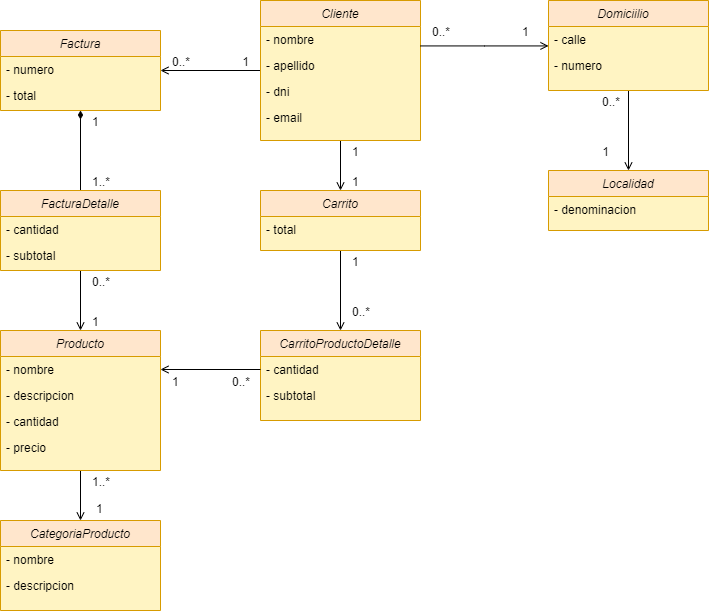

The diagram above was exported from draw.io. Its source (the exported page's mxGraphModel, read from the mxfile embedded in the PNG):
<mxGraphModel dx="745" dy="406" grid="1" gridSize="10" guides="1" tooltips="1" connect="1" arrows="1" fold="1" page="1" pageScale="1" pageWidth="827" pageHeight="1169" math="0" shadow="0">
  <root>
    <mxCell id="WIyWlLk6GJQsqaUBKTNV-0" />
    <mxCell id="WIyWlLk6GJQsqaUBKTNV-1" parent="WIyWlLk6GJQsqaUBKTNV-0" />
    <mxCell id="RFTS29M7gqorrc06-oxX-13" value="" style="edgeStyle=orthogonalEdgeStyle;rounded=0;orthogonalLoop=1;jettySize=auto;html=1;endArrow=open;endFill=0;" edge="1" parent="WIyWlLk6GJQsqaUBKTNV-1" source="zkfFHV4jXpPFQw0GAbJ--0" target="RFTS29M7gqorrc06-oxX-8">
      <mxGeometry relative="1" as="geometry" />
    </mxCell>
    <mxCell id="RFTS29M7gqorrc06-oxX-27" value="" style="edgeStyle=orthogonalEdgeStyle;rounded=0;orthogonalLoop=1;jettySize=auto;html=1;endArrow=open;endFill=0;" edge="1" parent="WIyWlLk6GJQsqaUBKTNV-1" source="zkfFHV4jXpPFQw0GAbJ--0" target="RFTS29M7gqorrc06-oxX-22">
      <mxGeometry relative="1" as="geometry" />
    </mxCell>
    <mxCell id="zkfFHV4jXpPFQw0GAbJ--0" value="Cliente" style="swimlane;fontStyle=2;align=center;verticalAlign=top;childLayout=stackLayout;horizontal=1;startSize=26;horizontalStack=0;resizeParent=1;resizeLast=0;collapsible=1;marginBottom=0;rounded=0;shadow=0;strokeWidth=1;fillColor=#ffe6cc;strokeColor=#d79b00;fillStyle=auto;swimlaneFillColor=#FFF4C3;" parent="WIyWlLk6GJQsqaUBKTNV-1" vertex="1">
      <mxGeometry x="280" y="120" width="160" height="140" as="geometry">
        <mxRectangle x="230" y="140" width="160" height="26" as="alternateBounds" />
      </mxGeometry>
    </mxCell>
    <mxCell id="zkfFHV4jXpPFQw0GAbJ--1" value="- nombre" style="text;align=left;verticalAlign=top;spacingLeft=4;spacingRight=4;overflow=hidden;rotatable=0;points=[[0,0.5],[1,0.5]];portConstraint=eastwest;" parent="zkfFHV4jXpPFQw0GAbJ--0" vertex="1">
      <mxGeometry y="26" width="160" height="26" as="geometry" />
    </mxCell>
    <mxCell id="zkfFHV4jXpPFQw0GAbJ--2" value="- apellido" style="text;align=left;verticalAlign=top;spacingLeft=4;spacingRight=4;overflow=hidden;rotatable=0;points=[[0,0.5],[1,0.5]];portConstraint=eastwest;rounded=0;shadow=0;html=0;" parent="zkfFHV4jXpPFQw0GAbJ--0" vertex="1">
      <mxGeometry y="52" width="160" height="26" as="geometry" />
    </mxCell>
    <mxCell id="RFTS29M7gqorrc06-oxX-1" value="- dni" style="text;align=left;verticalAlign=top;spacingLeft=4;spacingRight=4;overflow=hidden;rotatable=0;points=[[0,0.5],[1,0.5]];portConstraint=eastwest;rounded=0;shadow=0;html=0;" vertex="1" parent="zkfFHV4jXpPFQw0GAbJ--0">
      <mxGeometry y="78" width="160" height="26" as="geometry" />
    </mxCell>
    <mxCell id="zkfFHV4jXpPFQw0GAbJ--3" value="- email" style="text;align=left;verticalAlign=top;spacingLeft=4;spacingRight=4;overflow=hidden;rotatable=0;points=[[0,0.5],[1,0.5]];portConstraint=eastwest;rounded=0;shadow=0;html=0;" parent="zkfFHV4jXpPFQw0GAbJ--0" vertex="1">
      <mxGeometry y="104" width="160" height="26" as="geometry" />
    </mxCell>
    <mxCell id="RFTS29M7gqorrc06-oxX-5" value="" style="edgeStyle=orthogonalEdgeStyle;orthogonalLoop=1;jettySize=auto;html=1;rounded=0;endArrow=open;endFill=0;" edge="1" parent="WIyWlLk6GJQsqaUBKTNV-1" source="zkfFHV4jXpPFQw0GAbJ--17" target="RFTS29M7gqorrc06-oxX-2">
      <mxGeometry relative="1" as="geometry" />
    </mxCell>
    <mxCell id="zkfFHV4jXpPFQw0GAbJ--17" value="Domiciilio   " style="swimlane;fontStyle=2;align=center;verticalAlign=top;childLayout=stackLayout;horizontal=1;startSize=26;horizontalStack=0;resizeParent=1;resizeLast=0;collapsible=1;marginBottom=0;rounded=0;shadow=0;strokeWidth=1;fillColor=#ffe6cc;strokeColor=#d79b00;fillStyle=auto;swimlaneFillColor=#FFF4C3;" parent="WIyWlLk6GJQsqaUBKTNV-1" vertex="1">
      <mxGeometry x="568" y="120" width="160" height="90" as="geometry">
        <mxRectangle x="550" y="140" width="160" height="26" as="alternateBounds" />
      </mxGeometry>
    </mxCell>
    <mxCell id="zkfFHV4jXpPFQw0GAbJ--18" value="- calle" style="text;align=left;verticalAlign=top;spacingLeft=4;spacingRight=4;overflow=hidden;rotatable=0;points=[[0,0.5],[1,0.5]];portConstraint=eastwest;" parent="zkfFHV4jXpPFQw0GAbJ--17" vertex="1">
      <mxGeometry y="26" width="160" height="26" as="geometry" />
    </mxCell>
    <mxCell id="zkfFHV4jXpPFQw0GAbJ--19" value="- numero" style="text;align=left;verticalAlign=top;spacingLeft=4;spacingRight=4;overflow=hidden;rotatable=0;points=[[0,0.5],[1,0.5]];portConstraint=eastwest;rounded=0;shadow=0;html=0;" parent="zkfFHV4jXpPFQw0GAbJ--17" vertex="1">
      <mxGeometry y="52" width="160" height="26" as="geometry" />
    </mxCell>
    <mxCell id="zkfFHV4jXpPFQw0GAbJ--26" value="" style="endArrow=open;shadow=0;strokeWidth=1;rounded=0;endFill=1;edgeStyle=elbowEdgeStyle;elbow=vertical;" parent="WIyWlLk6GJQsqaUBKTNV-1" source="zkfFHV4jXpPFQw0GAbJ--0" target="zkfFHV4jXpPFQw0GAbJ--17" edge="1">
      <mxGeometry x="0.5" y="41" relative="1" as="geometry">
        <mxPoint x="440" y="192" as="sourcePoint" />
        <mxPoint x="600" y="192" as="targetPoint" />
        <mxPoint x="-40" y="32" as="offset" />
      </mxGeometry>
    </mxCell>
    <mxCell id="zkfFHV4jXpPFQw0GAbJ--27" value="0..*" style="resizable=0;align=left;verticalAlign=bottom;labelBackgroundColor=none;fontSize=12;" parent="zkfFHV4jXpPFQw0GAbJ--26" connectable="0" vertex="1">
      <mxGeometry x="-1" relative="1" as="geometry">
        <mxPoint x="10" y="-5" as="offset" />
      </mxGeometry>
    </mxCell>
    <mxCell id="zkfFHV4jXpPFQw0GAbJ--28" value="1" style="resizable=0;align=right;verticalAlign=bottom;labelBackgroundColor=none;fontSize=12;" parent="zkfFHV4jXpPFQw0GAbJ--26" connectable="0" vertex="1">
      <mxGeometry x="1" relative="1" as="geometry">
        <mxPoint x="-18" y="-5" as="offset" />
      </mxGeometry>
    </mxCell>
    <mxCell id="RFTS29M7gqorrc06-oxX-2" value="Localidad" style="swimlane;fontStyle=2;align=center;verticalAlign=top;childLayout=stackLayout;horizontal=1;startSize=26;horizontalStack=0;resizeParent=1;resizeLast=0;collapsible=1;marginBottom=0;rounded=0;shadow=0;strokeWidth=1;fillColor=#ffe6cc;strokeColor=#d79b00;fillStyle=auto;swimlaneFillColor=#FFF4C3;" vertex="1" parent="WIyWlLk6GJQsqaUBKTNV-1">
      <mxGeometry x="568" y="290" width="160" height="60" as="geometry">
        <mxRectangle x="550" y="140" width="160" height="26" as="alternateBounds" />
      </mxGeometry>
    </mxCell>
    <mxCell id="RFTS29M7gqorrc06-oxX-3" value="- denominacion" style="text;align=left;verticalAlign=top;spacingLeft=4;spacingRight=4;overflow=hidden;rotatable=0;points=[[0,0.5],[1,0.5]];portConstraint=eastwest;" vertex="1" parent="RFTS29M7gqorrc06-oxX-2">
      <mxGeometry y="26" width="160" height="26" as="geometry" />
    </mxCell>
    <mxCell id="RFTS29M7gqorrc06-oxX-6" value="0..*" style="resizable=0;align=left;verticalAlign=bottom;labelBackgroundColor=none;fontSize=12;direction=south;" connectable="0" vertex="1" parent="WIyWlLk6GJQsqaUBKTNV-1">
      <mxGeometry x="620" y="230.00030303030306" as="geometry" />
    </mxCell>
    <mxCell id="RFTS29M7gqorrc06-oxX-7" value="1" style="resizable=0;align=right;verticalAlign=bottom;labelBackgroundColor=none;fontSize=12;" connectable="0" vertex="1" parent="WIyWlLk6GJQsqaUBKTNV-1">
      <mxGeometry x="629.9966666666667" y="279.99666666666667" as="geometry" />
    </mxCell>
    <mxCell id="RFTS29M7gqorrc06-oxX-19" value="" style="edgeStyle=orthogonalEdgeStyle;rounded=0;orthogonalLoop=1;jettySize=auto;html=1;endArrow=diamondThin;endFill=1;entryX=0.5;entryY=1;entryDx=0;entryDy=0;" edge="1" parent="WIyWlLk6GJQsqaUBKTNV-1" source="RFTS29M7gqorrc06-oxX-16" target="RFTS29M7gqorrc06-oxX-8">
      <mxGeometry relative="1" as="geometry" />
    </mxCell>
    <mxCell id="RFTS29M7gqorrc06-oxX-8" value="Factura" style="swimlane;fontStyle=2;align=center;verticalAlign=top;childLayout=stackLayout;horizontal=1;startSize=26;horizontalStack=0;resizeParent=1;resizeLast=0;collapsible=1;marginBottom=0;rounded=0;shadow=0;strokeWidth=1;fillColor=#ffe6cc;strokeColor=#d79b00;fillStyle=auto;swimlaneFillColor=#FFF4C3;" vertex="1" parent="WIyWlLk6GJQsqaUBKTNV-1">
      <mxGeometry x="20" y="150" width="160" height="80" as="geometry">
        <mxRectangle x="230" y="140" width="160" height="26" as="alternateBounds" />
      </mxGeometry>
    </mxCell>
    <mxCell id="RFTS29M7gqorrc06-oxX-9" value="- numero" style="text;align=left;verticalAlign=top;spacingLeft=4;spacingRight=4;overflow=hidden;rotatable=0;points=[[0,0.5],[1,0.5]];portConstraint=eastwest;" vertex="1" parent="RFTS29M7gqorrc06-oxX-8">
      <mxGeometry y="26" width="160" height="26" as="geometry" />
    </mxCell>
    <mxCell id="RFTS29M7gqorrc06-oxX-10" value="- total" style="text;align=left;verticalAlign=top;spacingLeft=4;spacingRight=4;overflow=hidden;rotatable=0;points=[[0,0.5],[1,0.5]];portConstraint=eastwest;rounded=0;shadow=0;html=0;" vertex="1" parent="RFTS29M7gqorrc06-oxX-8">
      <mxGeometry y="52" width="160" height="26" as="geometry" />
    </mxCell>
    <mxCell id="RFTS29M7gqorrc06-oxX-14" value="0..*" style="resizable=0;align=left;verticalAlign=bottom;labelBackgroundColor=none;fontSize=12;" connectable="0" vertex="1" parent="WIyWlLk6GJQsqaUBKTNV-1">
      <mxGeometry x="190" y="190.0007407407407" as="geometry" />
    </mxCell>
    <mxCell id="RFTS29M7gqorrc06-oxX-15" value="1" style="resizable=0;align=right;verticalAlign=bottom;labelBackgroundColor=none;fontSize=12;" connectable="0" vertex="1" parent="WIyWlLk6GJQsqaUBKTNV-1">
      <mxGeometry x="269.9981481481483" y="190.0007407407407" as="geometry" />
    </mxCell>
    <mxCell id="RFTS29M7gqorrc06-oxX-39" value="" style="edgeStyle=orthogonalEdgeStyle;rounded=0;orthogonalLoop=1;jettySize=auto;html=1;endArrow=open;endFill=0;" edge="1" parent="WIyWlLk6GJQsqaUBKTNV-1" source="RFTS29M7gqorrc06-oxX-16" target="RFTS29M7gqorrc06-oxX-36">
      <mxGeometry relative="1" as="geometry" />
    </mxCell>
    <mxCell id="RFTS29M7gqorrc06-oxX-16" value="FacturaDetalle" style="swimlane;fontStyle=2;align=center;verticalAlign=top;childLayout=stackLayout;horizontal=1;startSize=26;horizontalStack=0;resizeParent=1;resizeLast=0;collapsible=1;marginBottom=0;rounded=0;shadow=0;strokeWidth=1;fillColor=#ffe6cc;strokeColor=#d79b00;fillStyle=auto;swimlaneFillColor=#FFF4C3;" vertex="1" parent="WIyWlLk6GJQsqaUBKTNV-1">
      <mxGeometry x="20" y="310" width="160" height="80" as="geometry">
        <mxRectangle x="230" y="140" width="160" height="26" as="alternateBounds" />
      </mxGeometry>
    </mxCell>
    <mxCell id="RFTS29M7gqorrc06-oxX-17" value="- cantidad" style="text;align=left;verticalAlign=top;spacingLeft=4;spacingRight=4;overflow=hidden;rotatable=0;points=[[0,0.5],[1,0.5]];portConstraint=eastwest;" vertex="1" parent="RFTS29M7gqorrc06-oxX-16">
      <mxGeometry y="26" width="160" height="26" as="geometry" />
    </mxCell>
    <mxCell id="RFTS29M7gqorrc06-oxX-18" value="- subtotal" style="text;align=left;verticalAlign=top;spacingLeft=4;spacingRight=4;overflow=hidden;rotatable=0;points=[[0,0.5],[1,0.5]];portConstraint=eastwest;rounded=0;shadow=0;html=0;" vertex="1" parent="RFTS29M7gqorrc06-oxX-16">
      <mxGeometry y="52" width="160" height="26" as="geometry" />
    </mxCell>
    <mxCell id="RFTS29M7gqorrc06-oxX-20" value="1..*" style="resizable=0;align=left;verticalAlign=bottom;labelBackgroundColor=none;fontSize=12;" connectable="0" vertex="1" parent="WIyWlLk6GJQsqaUBKTNV-1">
      <mxGeometry x="110" y="310.0007407407407" as="geometry" />
    </mxCell>
    <mxCell id="RFTS29M7gqorrc06-oxX-21" value="1" style="resizable=0;align=left;verticalAlign=bottom;labelBackgroundColor=none;fontSize=12;" connectable="0" vertex="1" parent="WIyWlLk6GJQsqaUBKTNV-1">
      <mxGeometry x="110" y="250.0007407407407" as="geometry" />
    </mxCell>
    <mxCell id="RFTS29M7gqorrc06-oxX-32" value="" style="edgeStyle=orthogonalEdgeStyle;rounded=0;orthogonalLoop=1;jettySize=auto;html=1;endArrow=open;endFill=0;" edge="1" parent="WIyWlLk6GJQsqaUBKTNV-1" source="RFTS29M7gqorrc06-oxX-22" target="RFTS29M7gqorrc06-oxX-30">
      <mxGeometry relative="1" as="geometry" />
    </mxCell>
    <mxCell id="RFTS29M7gqorrc06-oxX-22" value="Carrito" style="swimlane;fontStyle=2;align=center;verticalAlign=top;childLayout=stackLayout;horizontal=1;startSize=26;horizontalStack=0;resizeParent=1;resizeLast=0;collapsible=1;marginBottom=0;rounded=0;shadow=0;strokeWidth=1;fillColor=#ffe6cc;strokeColor=#d79b00;fillStyle=auto;swimlaneFillColor=#FFF4C3;" vertex="1" parent="WIyWlLk6GJQsqaUBKTNV-1">
      <mxGeometry x="280" y="310" width="160" height="60" as="geometry">
        <mxRectangle x="230" y="140" width="160" height="26" as="alternateBounds" />
      </mxGeometry>
    </mxCell>
    <mxCell id="RFTS29M7gqorrc06-oxX-23" value="- total" style="text;align=left;verticalAlign=top;spacingLeft=4;spacingRight=4;overflow=hidden;rotatable=0;points=[[0,0.5],[1,0.5]];portConstraint=eastwest;" vertex="1" parent="RFTS29M7gqorrc06-oxX-22">
      <mxGeometry y="26" width="160" height="26" as="geometry" />
    </mxCell>
    <mxCell id="RFTS29M7gqorrc06-oxX-28" value="1" style="resizable=0;align=left;verticalAlign=bottom;labelBackgroundColor=none;fontSize=12;" connectable="0" vertex="1" parent="WIyWlLk6GJQsqaUBKTNV-1">
      <mxGeometry x="370" y="310.0007407407407" as="geometry" />
    </mxCell>
    <mxCell id="RFTS29M7gqorrc06-oxX-29" value="1" style="resizable=0;align=left;verticalAlign=bottom;labelBackgroundColor=none;fontSize=12;" connectable="0" vertex="1" parent="WIyWlLk6GJQsqaUBKTNV-1">
      <mxGeometry x="370" y="280.0007407407407" as="geometry" />
    </mxCell>
    <mxCell id="RFTS29M7gqorrc06-oxX-30" value="CarritoProductoDetalle" style="swimlane;fontStyle=2;align=center;verticalAlign=top;childLayout=stackLayout;horizontal=1;startSize=26;horizontalStack=0;resizeParent=1;resizeLast=0;collapsible=1;marginBottom=0;rounded=0;shadow=0;strokeWidth=1;fillColor=#ffe6cc;strokeColor=#d79b00;fillStyle=auto;swimlaneFillColor=#FFF4C3;" vertex="1" parent="WIyWlLk6GJQsqaUBKTNV-1">
      <mxGeometry x="280" y="450" width="160" height="90" as="geometry">
        <mxRectangle x="230" y="140" width="160" height="26" as="alternateBounds" />
      </mxGeometry>
    </mxCell>
    <mxCell id="RFTS29M7gqorrc06-oxX-31" value="- cantidad" style="text;align=left;verticalAlign=top;spacingLeft=4;spacingRight=4;overflow=hidden;rotatable=0;points=[[0,0.5],[1,0.5]];portConstraint=eastwest;" vertex="1" parent="RFTS29M7gqorrc06-oxX-30">
      <mxGeometry y="26" width="160" height="26" as="geometry" />
    </mxCell>
    <mxCell id="RFTS29M7gqorrc06-oxX-33" value="- subtotal" style="text;align=left;verticalAlign=top;spacingLeft=4;spacingRight=4;overflow=hidden;rotatable=0;points=[[0,0.5],[1,0.5]];portConstraint=eastwest;" vertex="1" parent="RFTS29M7gqorrc06-oxX-30">
      <mxGeometry y="52" width="160" height="26" as="geometry" />
    </mxCell>
    <mxCell id="RFTS29M7gqorrc06-oxX-34" value="1" style="resizable=0;align=left;verticalAlign=bottom;labelBackgroundColor=none;fontSize=12;" connectable="0" vertex="1" parent="WIyWlLk6GJQsqaUBKTNV-1">
      <mxGeometry x="370" y="390.0007407407407" as="geometry" />
    </mxCell>
    <mxCell id="RFTS29M7gqorrc06-oxX-35" value="0..*" style="resizable=0;align=left;verticalAlign=bottom;labelBackgroundColor=none;fontSize=12;" connectable="0" vertex="1" parent="WIyWlLk6GJQsqaUBKTNV-1">
      <mxGeometry x="370" y="440.0003030303031" as="geometry" />
    </mxCell>
    <mxCell id="RFTS29M7gqorrc06-oxX-52" value="" style="edgeStyle=orthogonalEdgeStyle;rounded=0;orthogonalLoop=1;jettySize=auto;html=1;endArrow=open;endFill=0;" edge="1" parent="WIyWlLk6GJQsqaUBKTNV-1" source="RFTS29M7gqorrc06-oxX-36" target="RFTS29M7gqorrc06-oxX-47">
      <mxGeometry relative="1" as="geometry" />
    </mxCell>
    <mxCell id="RFTS29M7gqorrc06-oxX-36" value="Producto" style="swimlane;fontStyle=2;align=center;verticalAlign=top;childLayout=stackLayout;horizontal=1;startSize=26;horizontalStack=0;resizeParent=1;resizeLast=0;collapsible=1;marginBottom=0;rounded=0;shadow=0;strokeWidth=1;fillColor=#ffe6cc;strokeColor=#d79b00;fillStyle=auto;swimlaneFillColor=#FFF4C3;" vertex="1" parent="WIyWlLk6GJQsqaUBKTNV-1">
      <mxGeometry x="20" y="450" width="160" height="140" as="geometry">
        <mxRectangle x="230" y="140" width="160" height="26" as="alternateBounds" />
      </mxGeometry>
    </mxCell>
    <mxCell id="RFTS29M7gqorrc06-oxX-37" value="- nombre" style="text;align=left;verticalAlign=top;spacingLeft=4;spacingRight=4;overflow=hidden;rotatable=0;points=[[0,0.5],[1,0.5]];portConstraint=eastwest;" vertex="1" parent="RFTS29M7gqorrc06-oxX-36">
      <mxGeometry y="26" width="160" height="26" as="geometry" />
    </mxCell>
    <mxCell id="RFTS29M7gqorrc06-oxX-38" value="- descripcion" style="text;align=left;verticalAlign=top;spacingLeft=4;spacingRight=4;overflow=hidden;rotatable=0;points=[[0,0.5],[1,0.5]];portConstraint=eastwest;rounded=0;shadow=0;html=0;" vertex="1" parent="RFTS29M7gqorrc06-oxX-36">
      <mxGeometry y="52" width="160" height="26" as="geometry" />
    </mxCell>
    <mxCell id="RFTS29M7gqorrc06-oxX-41" value="- cantidad" style="text;align=left;verticalAlign=top;spacingLeft=4;spacingRight=4;overflow=hidden;rotatable=0;points=[[0,0.5],[1,0.5]];portConstraint=eastwest;rounded=0;shadow=0;html=0;" vertex="1" parent="RFTS29M7gqorrc06-oxX-36">
      <mxGeometry y="78" width="160" height="26" as="geometry" />
    </mxCell>
    <mxCell id="RFTS29M7gqorrc06-oxX-42" value="- precio" style="text;align=left;verticalAlign=top;spacingLeft=4;spacingRight=4;overflow=hidden;rotatable=0;points=[[0,0.5],[1,0.5]];portConstraint=eastwest;rounded=0;shadow=0;html=0;" vertex="1" parent="RFTS29M7gqorrc06-oxX-36">
      <mxGeometry y="104" width="160" height="26" as="geometry" />
    </mxCell>
    <mxCell id="RFTS29M7gqorrc06-oxX-40" value="" style="edgeStyle=orthogonalEdgeStyle;rounded=0;orthogonalLoop=1;jettySize=auto;html=1;endArrow=open;endFill=0;exitX=0;exitY=0.5;exitDx=0;exitDy=0;entryX=1;entryY=0.5;entryDx=0;entryDy=0;" edge="1" parent="WIyWlLk6GJQsqaUBKTNV-1" source="RFTS29M7gqorrc06-oxX-31" target="RFTS29M7gqorrc06-oxX-37">
      <mxGeometry relative="1" as="geometry">
        <mxPoint x="110" y="400.0000000000001" as="sourcePoint" />
        <mxPoint x="110" y="460" as="targetPoint" />
      </mxGeometry>
    </mxCell>
    <mxCell id="RFTS29M7gqorrc06-oxX-43" value="0..*" style="resizable=0;align=left;verticalAlign=bottom;labelBackgroundColor=none;fontSize=12;" connectable="0" vertex="1" parent="WIyWlLk6GJQsqaUBKTNV-1">
      <mxGeometry x="250" y="510.0003030303031" as="geometry" />
    </mxCell>
    <mxCell id="RFTS29M7gqorrc06-oxX-44" value="0..*" style="resizable=0;align=left;verticalAlign=bottom;labelBackgroundColor=none;fontSize=12;" connectable="0" vertex="1" parent="WIyWlLk6GJQsqaUBKTNV-1">
      <mxGeometry x="110" y="410.0003030303031" as="geometry" />
    </mxCell>
    <mxCell id="RFTS29M7gqorrc06-oxX-45" value="1" style="resizable=0;align=left;verticalAlign=bottom;labelBackgroundColor=none;fontSize=12;" connectable="0" vertex="1" parent="WIyWlLk6GJQsqaUBKTNV-1">
      <mxGeometry x="110" y="450.0007407407407" as="geometry" />
    </mxCell>
    <mxCell id="RFTS29M7gqorrc06-oxX-46" value="1" style="resizable=0;align=left;verticalAlign=bottom;labelBackgroundColor=none;fontSize=12;" connectable="0" vertex="1" parent="WIyWlLk6GJQsqaUBKTNV-1">
      <mxGeometry x="190" y="510.0007407407407" as="geometry" />
    </mxCell>
    <mxCell id="RFTS29M7gqorrc06-oxX-47" value="CategoriaProducto" style="swimlane;fontStyle=2;align=center;verticalAlign=top;childLayout=stackLayout;horizontal=1;startSize=26;horizontalStack=0;resizeParent=1;resizeLast=0;collapsible=1;marginBottom=0;rounded=0;shadow=0;strokeWidth=1;fillColor=#ffe6cc;strokeColor=#d79b00;fillStyle=auto;swimlaneFillColor=#FFF4C3;" vertex="1" parent="WIyWlLk6GJQsqaUBKTNV-1">
      <mxGeometry x="20" y="640" width="160" height="90" as="geometry">
        <mxRectangle x="230" y="140" width="160" height="26" as="alternateBounds" />
      </mxGeometry>
    </mxCell>
    <mxCell id="RFTS29M7gqorrc06-oxX-48" value="- nombre" style="text;align=left;verticalAlign=top;spacingLeft=4;spacingRight=4;overflow=hidden;rotatable=0;points=[[0,0.5],[1,0.5]];portConstraint=eastwest;" vertex="1" parent="RFTS29M7gqorrc06-oxX-47">
      <mxGeometry y="26" width="160" height="26" as="geometry" />
    </mxCell>
    <mxCell id="RFTS29M7gqorrc06-oxX-49" value="- descripcion" style="text;align=left;verticalAlign=top;spacingLeft=4;spacingRight=4;overflow=hidden;rotatable=0;points=[[0,0.5],[1,0.5]];portConstraint=eastwest;rounded=0;shadow=0;html=0;" vertex="1" parent="RFTS29M7gqorrc06-oxX-47">
      <mxGeometry y="52" width="160" height="26" as="geometry" />
    </mxCell>
    <mxCell id="RFTS29M7gqorrc06-oxX-53" value="1" style="resizable=0;align=left;verticalAlign=bottom;labelBackgroundColor=none;fontSize=12;" connectable="0" vertex="1" parent="WIyWlLk6GJQsqaUBKTNV-1">
      <mxGeometry x="200" y="520.0007407407406" as="geometry">
        <mxPoint x="-86" y="117" as="offset" />
      </mxGeometry>
    </mxCell>
    <mxCell id="RFTS29M7gqorrc06-oxX-54" value="1..*" style="resizable=0;align=left;verticalAlign=bottom;labelBackgroundColor=none;fontSize=12;direction=east;" connectable="0" vertex="1" parent="WIyWlLk6GJQsqaUBKTNV-1">
      <mxGeometry x="110" y="610.000303030303" as="geometry" />
    </mxCell>
  </root>
</mxGraphModel>